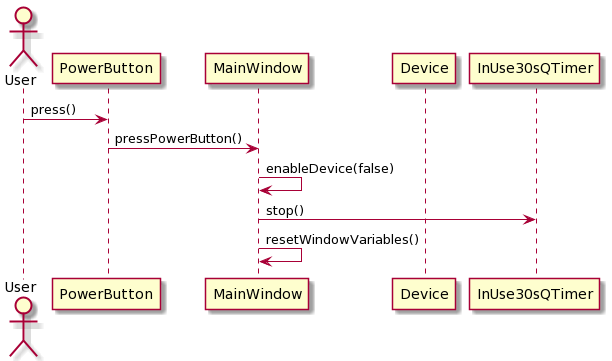

The diagram above was rendered by PlantUML. Its source (embedded in the PNG):
@startuml
actor User as a
participant PowerButton as b
participant MainWindow as c
participant Device as d
participant InUse30sQTimer as e

a -> b: press()
b -> c: pressPowerButton()
c -> c: enableDevice(false)
c->e: stop()

c -> c : resetWindowVariables()
@enduml